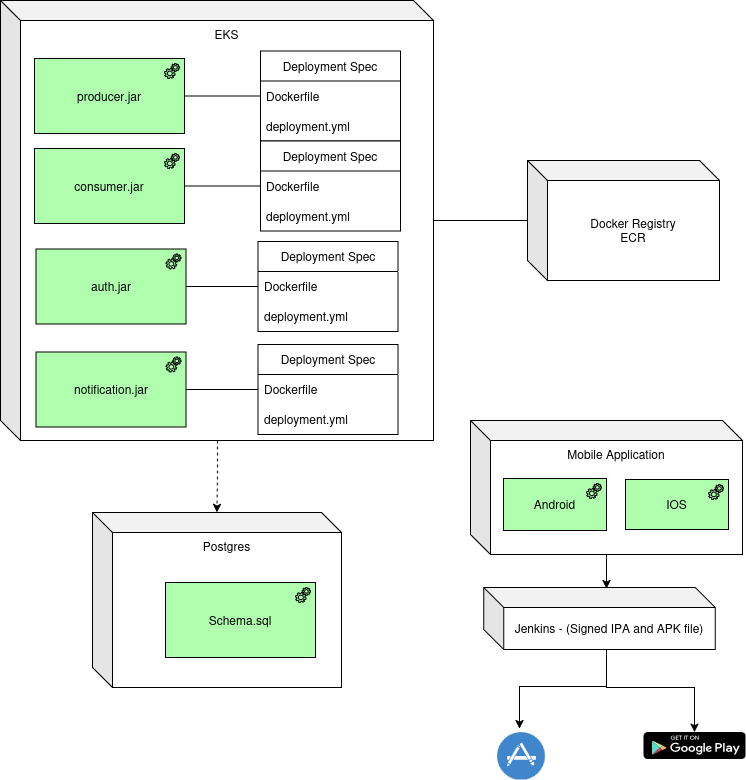

The diagram above was exported from draw.io. Its source (the exported page's mxGraphModel, read from the mxfile embedded in the PNG):
<mxGraphModel dx="1045" dy="483" grid="0" gridSize="10" guides="1" tooltips="1" connect="1" arrows="1" fold="1" page="0" pageScale="1" pageWidth="850" pageHeight="1100" math="0" shadow="0">
  <root>
    <mxCell id="0" />
    <mxCell id="1" parent="0" />
    <mxCell id="2" edge="1" parent="1" source="3" style="edgeStyle=orthogonalEdgeStyle;rounded=0;orthogonalLoop=1;jettySize=auto;html=1;dashed=1;exitX=0;exitY=0;exitDx=217;exitDy=296;exitPerimeter=0;" target="11">
      <mxGeometry relative="1" as="geometry" />
    </mxCell>
    <mxCell id="3" parent="1" style="shape=cube;whiteSpace=wrap;html=1;boundedLbl=1;backgroundOutline=1;darkOpacity=0.05;darkOpacity2=0.1;verticalAlign=top;" value="EKS" vertex="1">
      <mxGeometry height="440" width="433" x="36" y="202" as="geometry" />
    </mxCell>
    <mxCell id="4" parent="1" style="html=1;outlineConnect=0;whiteSpace=wrap;fillColor=#AFFFAF;shape=mxgraph.archimate3.application;appType=equipment;archiType=square;" value="producer.jar" vertex="1">
      <mxGeometry height="75" width="150" x="70" y="260" as="geometry" />
    </mxCell>
    <mxCell id="5" parent="1" style="swimlane;fontStyle=0;childLayout=stackLayout;horizontal=1;startSize=30;horizontalStack=0;resizeParent=1;resizeParentMax=0;resizeLast=0;collapsible=1;marginBottom=0;whiteSpace=wrap;html=1;" value="Deployment Spec" vertex="1">
      <mxGeometry height="90" width="140" x="296" y="252.5" as="geometry" />
    </mxCell>
    <mxCell id="6" parent="5" style="text;strokeColor=none;fillColor=none;align=left;verticalAlign=middle;spacingLeft=4;spacingRight=4;overflow=hidden;points=[[0,0.5],[1,0.5]];portConstraint=eastwest;rotatable=0;whiteSpace=wrap;html=1;" value="Dockerfile" vertex="1">
      <mxGeometry height="30" width="140" y="30" as="geometry" />
    </mxCell>
    <mxCell id="7" parent="5" style="text;strokeColor=none;fillColor=none;align=left;verticalAlign=middle;spacingLeft=4;spacingRight=4;overflow=hidden;points=[[0,0.5],[1,0.5]];portConstraint=eastwest;rotatable=0;whiteSpace=wrap;html=1;" value="deployment.yml" vertex="1">
      <mxGeometry height="30" width="140" y="60" as="geometry" />
    </mxCell>
    <mxCell id="8" parent="1" style="html=1;outlineConnect=0;whiteSpace=wrap;fillColor=#AFFFAF;shape=mxgraph.archimate3.application;appType=equipment;archiType=square;" value="auth.jar" vertex="1">
      <mxGeometry height="75" width="150" x="71.5" y="450.5" as="geometry" />
    </mxCell>
    <mxCell id="9" parent="1" style="shape=cube;whiteSpace=wrap;html=1;boundedLbl=1;backgroundOutline=1;darkOpacity=0.05;darkOpacity2=0.1;" value="Docker Registry&lt;br&gt;ECR" vertex="1">
      <mxGeometry height="120" width="192" x="563" y="362" as="geometry" />
    </mxCell>
    <mxCell id="10" edge="1" parent="1" source="3" style="edgeStyle=orthogonalEdgeStyle;rounded=0;orthogonalLoop=1;jettySize=auto;html=1;endArrow=none;startFill=0;" target="9">
      <mxGeometry relative="1" as="geometry" />
    </mxCell>
    <mxCell id="11" parent="1" style="shape=cube;whiteSpace=wrap;html=1;boundedLbl=1;backgroundOutline=1;darkOpacity=0.05;darkOpacity2=0.1;verticalAlign=top;" value="Postgres" vertex="1">
      <mxGeometry height="175" width="249" x="128" y="714" as="geometry" />
    </mxCell>
    <mxCell id="12" parent="1" style="html=1;outlineConnect=0;whiteSpace=wrap;fillColor=#AFFFAF;shape=mxgraph.archimate3.application;appType=equipment;archiType=square;" value="Schema.sql" vertex="1">
      <mxGeometry height="75" width="150" x="201" y="784" as="geometry" />
    </mxCell>
    <mxCell id="13" parent="1" style="swimlane;fontStyle=0;childLayout=stackLayout;horizontal=1;startSize=30;horizontalStack=0;resizeParent=1;resizeParentMax=0;resizeLast=0;collapsible=1;marginBottom=0;whiteSpace=wrap;html=1;" value="Deployment Spec" vertex="1">
      <mxGeometry height="90" width="140" x="293.5" y="443" as="geometry" />
    </mxCell>
    <mxCell id="14" parent="13" style="text;strokeColor=none;fillColor=none;align=left;verticalAlign=middle;spacingLeft=4;spacingRight=4;overflow=hidden;points=[[0,0.5],[1,0.5]];portConstraint=eastwest;rotatable=0;whiteSpace=wrap;html=1;" value="Dockerfile" vertex="1">
      <mxGeometry height="30" width="140" y="30" as="geometry" />
    </mxCell>
    <mxCell id="15" parent="13" style="text;strokeColor=none;fillColor=none;align=left;verticalAlign=middle;spacingLeft=4;spacingRight=4;overflow=hidden;points=[[0,0.5],[1,0.5]];portConstraint=eastwest;rotatable=0;whiteSpace=wrap;html=1;" value="deployment.yml" vertex="1">
      <mxGeometry height="30" width="140" y="60" as="geometry" />
    </mxCell>
    <mxCell id="16" edge="1" parent="1" source="4" style="edgeStyle=orthogonalEdgeStyle;rounded=0;orthogonalLoop=1;jettySize=auto;html=1;endArrow=none;startFill=0;" target="5">
      <mxGeometry relative="1" as="geometry">
        <mxPoint x="477" y="495" as="sourcePoint" />
        <mxPoint x="621" y="527" as="targetPoint" />
      </mxGeometry>
    </mxCell>
    <mxCell id="17" edge="1" parent="1" source="8" style="edgeStyle=orthogonalEdgeStyle;rounded=0;orthogonalLoop=1;jettySize=auto;html=1;endArrow=none;startFill=0;" target="13">
      <mxGeometry relative="1" as="geometry">
        <mxPoint x="259" y="427" as="sourcePoint" />
        <mxPoint x="308" y="427" as="targetPoint" />
      </mxGeometry>
    </mxCell>
    <mxCell id="18" edge="1" parent="1" source="19" style="edgeStyle=orthogonalEdgeStyle;rounded=0;orthogonalLoop=1;jettySize=auto;html=1;">
      <mxGeometry relative="1" as="geometry">
        <mxPoint x="642" y="790" as="targetPoint" />
      </mxGeometry>
    </mxCell>
    <mxCell id="19" parent="1" style="shape=cube;whiteSpace=wrap;html=1;boundedLbl=1;backgroundOutline=1;darkOpacity=0.05;darkOpacity2=0.1;verticalAlign=top;" value="Mobile Application" vertex="1">
      <mxGeometry height="134" width="272" x="506" y="622" as="geometry" />
    </mxCell>
    <mxCell id="20" parent="1" style="html=1;outlineConnect=0;whiteSpace=wrap;fillColor=#AFFFAF;shape=mxgraph.archimate3.application;appType=equipment;archiType=square;" value="Android" vertex="1">
      <mxGeometry height="52" width="103" x="539" y="680" as="geometry" />
    </mxCell>
    <mxCell id="21" parent="1" style="html=1;outlineConnect=0;whiteSpace=wrap;fillColor=#AFFFAF;shape=mxgraph.archimate3.application;appType=equipment;archiType=square;" value="IOS" vertex="1">
      <mxGeometry height="50" width="103" x="661" y="681" as="geometry" />
    </mxCell>
    <mxCell id="22" edge="1" parent="1" source="24" style="edgeStyle=orthogonalEdgeStyle;rounded=0;orthogonalLoop=1;jettySize=auto;html=1;" target="25">
      <mxGeometry relative="1" as="geometry">
        <Array as="points">
          <mxPoint x="642" y="889" />
          <mxPoint x="730" y="889" />
        </Array>
      </mxGeometry>
    </mxCell>
    <mxCell id="23" edge="1" parent="1" style="edgeStyle=orthogonalEdgeStyle;rounded=0;orthogonalLoop=1;jettySize=auto;html=1;">
      <mxGeometry relative="1" as="geometry">
        <Array as="points">
          <mxPoint x="642" y="888" />
          <mxPoint x="555" y="888" />
        </Array>
        <mxPoint x="642" y="855" as="sourcePoint" />
        <mxPoint x="555" y="930" as="targetPoint" />
      </mxGeometry>
    </mxCell>
    <mxCell id="24" parent="1" style="shape=cube;whiteSpace=wrap;html=1;boundedLbl=1;backgroundOutline=1;darkOpacity=0.05;darkOpacity2=0.1;" value="Jenkins - (Signed IPA and APK file)" vertex="1">
      <mxGeometry height="62" width="231.5" x="519.25" y="789" as="geometry" />
    </mxCell>
    <mxCell id="25" parent="1" style="dashed=0;outlineConnect=0;html=1;align=center;labelPosition=center;verticalLabelPosition=bottom;verticalAlign=top;shape=mxgraph.webicons.google_play;fillColor=#000000" value="" vertex="1">
      <mxGeometry height="27" width="102" x="679" y="933.5" as="geometry" />
    </mxCell>
    <mxCell id="26" parent="1" style="shape=image;html=1;verticalAlign=top;verticalLabelPosition=bottom;labelBackgroundColor=#ffffff;imageAspect=0;aspect=fixed;image=https://icons.diagrams.net/icon-cache1/Miu_Flat_Social-2258/app_store-1105.svg" value="" vertex="1">
      <mxGeometry height="48" width="48" x="533" y="933.5" as="geometry" />
    </mxCell>
    <mxCell id="27" parent="1" style="html=1;outlineConnect=0;whiteSpace=wrap;fillColor=#AFFFAF;shape=mxgraph.archimate3.application;appType=equipment;archiType=square;" value="consumer.jar" vertex="1">
      <mxGeometry height="75" width="150" x="70" y="350" as="geometry" />
    </mxCell>
    <mxCell id="28" parent="1" style="swimlane;fontStyle=0;childLayout=stackLayout;horizontal=1;startSize=30;horizontalStack=0;resizeParent=1;resizeParentMax=0;resizeLast=0;collapsible=1;marginBottom=0;whiteSpace=wrap;html=1;" value="Deployment Spec" vertex="1">
      <mxGeometry height="90" width="140" x="296" y="342.5" as="geometry" />
    </mxCell>
    <mxCell id="29" parent="28" style="text;strokeColor=none;fillColor=none;align=left;verticalAlign=middle;spacingLeft=4;spacingRight=4;overflow=hidden;points=[[0,0.5],[1,0.5]];portConstraint=eastwest;rotatable=0;whiteSpace=wrap;html=1;" value="Dockerfile" vertex="1">
      <mxGeometry height="30" width="140" y="30" as="geometry" />
    </mxCell>
    <mxCell id="30" parent="28" style="text;strokeColor=none;fillColor=none;align=left;verticalAlign=middle;spacingLeft=4;spacingRight=4;overflow=hidden;points=[[0,0.5],[1,0.5]];portConstraint=eastwest;rotatable=0;whiteSpace=wrap;html=1;" value="deployment.yml" vertex="1">
      <mxGeometry height="30" width="140" y="60" as="geometry" />
    </mxCell>
    <mxCell id="31" edge="1" parent="1" source="27" style="edgeStyle=orthogonalEdgeStyle;rounded=0;orthogonalLoop=1;jettySize=auto;html=1;endArrow=none;startFill=0;" target="28">
      <mxGeometry relative="1" as="geometry">
        <mxPoint x="477" y="585" as="sourcePoint" />
        <mxPoint x="621" y="617" as="targetPoint" />
      </mxGeometry>
    </mxCell>
    <mxCell id="32" parent="1" style="html=1;outlineConnect=0;whiteSpace=wrap;fillColor=#AFFFAF;shape=mxgraph.archimate3.application;appType=equipment;archiType=square;" value="notification.jar" vertex="1">
      <mxGeometry height="75" width="150" x="71.5" y="553.5" as="geometry" />
    </mxCell>
    <mxCell id="33" parent="1" style="swimlane;fontStyle=0;childLayout=stackLayout;horizontal=1;startSize=30;horizontalStack=0;resizeParent=1;resizeParentMax=0;resizeLast=0;collapsible=1;marginBottom=0;whiteSpace=wrap;html=1;" value="Deployment Spec" vertex="1">
      <mxGeometry height="90" width="140" x="293.5" y="546" as="geometry" />
    </mxCell>
    <mxCell id="34" parent="33" style="text;strokeColor=none;fillColor=none;align=left;verticalAlign=middle;spacingLeft=4;spacingRight=4;overflow=hidden;points=[[0,0.5],[1,0.5]];portConstraint=eastwest;rotatable=0;whiteSpace=wrap;html=1;" value="Dockerfile" vertex="1">
      <mxGeometry height="30" width="140" y="30" as="geometry" />
    </mxCell>
    <mxCell id="35" parent="33" style="text;strokeColor=none;fillColor=none;align=left;verticalAlign=middle;spacingLeft=4;spacingRight=4;overflow=hidden;points=[[0,0.5],[1,0.5]];portConstraint=eastwest;rotatable=0;whiteSpace=wrap;html=1;" value="deployment.yml" vertex="1">
      <mxGeometry height="30" width="140" y="60" as="geometry" />
    </mxCell>
    <mxCell id="36" edge="1" parent="1" source="32" style="edgeStyle=orthogonalEdgeStyle;rounded=0;orthogonalLoop=1;jettySize=auto;html=1;endArrow=none;startFill=0;" target="33">
      <mxGeometry relative="1" as="geometry">
        <mxPoint x="259" y="530" as="sourcePoint" />
        <mxPoint x="308" y="530" as="targetPoint" />
      </mxGeometry>
    </mxCell>
  </root>
</mxGraphModel>